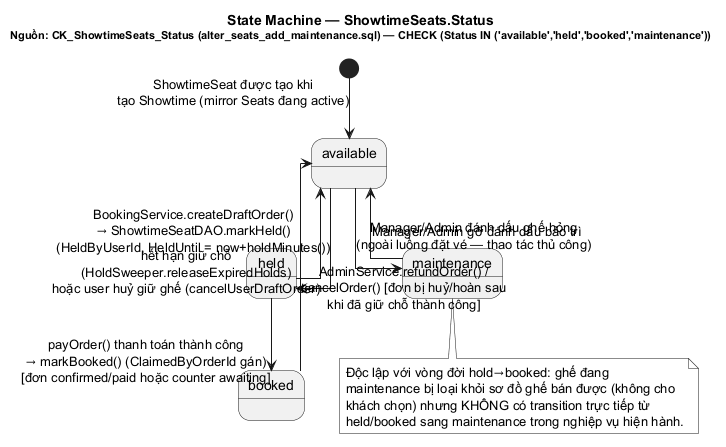

The diagram above was rendered by PlantUML. Its source (embedded in the PNG):
@startuml STATE_03_GheSuatChieu
title State Machine — ShowtimeSeats.Status\n<size:11>Nguồn: CK_ShowtimeSeats_Status (alter_seats_add_maintenance.sql) — CHECK (Status IN ('available','held','booked','maintenance'))</size>
skinparam monochrome true
skinparam shadowing false
skinparam defaultFontName SansSerif
skinparam linetype ortho

[*] --> available : ShowtimeSeat được tạo khi\ntạo Showtime (mirror Seats đang active)

available --> held : BookingService.createDraftOrder()\n→ ShowtimeSeatDAO.markHeld()\n(HeldByUserId, HeldUntil = now+holdMinutes())
held --> available : hết hạn giữ chỗ\n(HoldSweeper.releaseExpiredHolds)\nhoặc user huỷ giữ ghế (cancelUserDraftOrder)
held --> booked : payOrder() thanh toán thành công\n→ markBooked() (ClaimedByOrderId gán)\n[đơn confirmed/paid hoặc counter awaiting]

booked --> available : AdminService.refundOrder() /\ncancelOrder() [đơn bị huỷ/hoàn sau\nkhi đã giữ chỗ thành công]

available --> maintenance : Manager/Admin đánh dấu ghế hỏng\n(ngoài luồng đặt vé — thao tác thủ công)
maintenance --> available : Manager/Admin gỡ đánh dấu bảo trì

note bottom of maintenance
  Độc lập với vòng đời hold→booked: ghế đang
  maintenance bị loại khỏi sơ đồ ghế bán được (không cho
  khách chọn) nhưng KHÔNG có transition trực tiếp từ
  held/booked sang maintenance trong nghiệp vụ hiện hành.
end note
@enduml